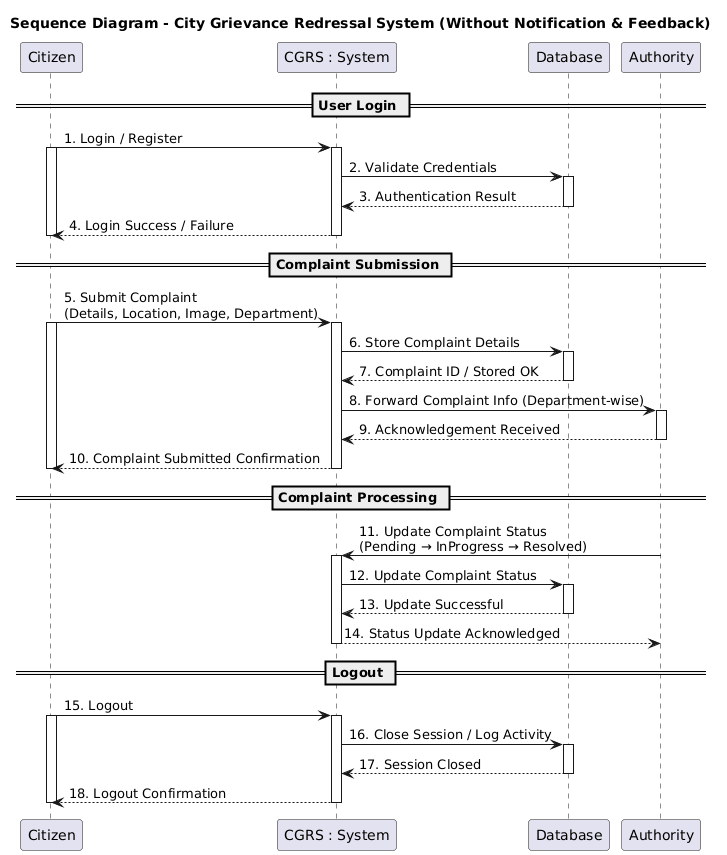

The diagram above was rendered by PlantUML. Its source (embedded in the PNG):
@startuml
title Sequence Diagram - City Grievance Redressal System (Without Notification & Feedback)

participant "Citizen" as Citizen
participant "CGRS : System" as System
participant "Database" as DB
participant "Authority" as Authority


== User Login ==
Citizen -> System: 1. Login / Register
activate Citizen
activate System
System -> DB: 2. Validate Credentials
activate DB
DB --> System: 3. Authentication Result
deactivate DB
System --> Citizen: 4. Login Success / Failure
deactivate System
deactivate Citizen


== Complaint Submission ==
Citizen -> System: 5. Submit Complaint\n(Details, Location, Image, Department)
activate System
activate Citizen
System -> DB: 6. Store Complaint Details
activate DB
DB --> System: 7. Complaint ID / Stored OK
deactivate DB
System -> Authority: 8. Forward Complaint Info (Department-wise)
activate Authority
Authority --> System: 9. Acknowledgement Received
deactivate Authority
System --> Citizen: 10. Complaint Submitted Confirmation
deactivate System
deactivate Citizen


== Complaint Processing ==
Authority -> System: 11. Update Complaint Status\n(Pending → InProgress → Resolved)
activate System
System -> DB: 12. Update Complaint Status
activate DB
DB --> System: 13. Update Successful
deactivate DB
System --> Authority: 14. Status Update Acknowledged
deactivate System


== Logout ==
Citizen -> System: 15. Logout
activate Citizen
activate System
System -> DB: 16. Close Session / Log Activity
activate DB
DB --> System: 17. Session Closed
deactivate DB
System --> Citizen: 18. Logout Confirmation
deactivate System
deactivate Citizen
@enduml